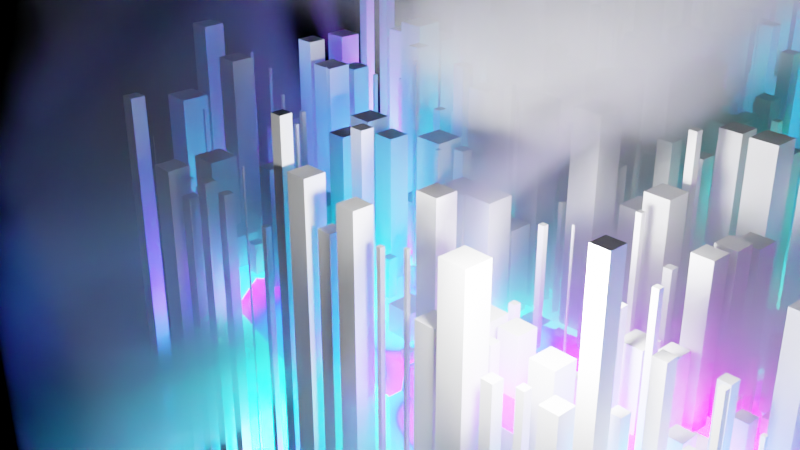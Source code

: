 # Source: Idea.blend  (saved by Blender 3.4.6; exported with 4.5.12 LTS)
import bpy
from mathutils import Matrix  # noqa: F401  (used for matrix-valued properties, if any)

bpy.ops.wm.read_factory_settings(use_empty=True)
scene = bpy.context.scene
scene.name = 'Scene'

# ---- collections
col_collection = bpy.data.collections.new('Collection'); scene.collection.children.link(col_collection)

# ---- materials (node trees are filled in below, after node groups)
mat_material_001 = bpy.data.materials.new('Material.001')
mat_emission = bpy.data.materials.new('Emission')
mat_material = bpy.data.materials.new('Material')

# ---- node groups
ng_offsetcenter = bpy.data.node_groups.new('OffsetCenter', 'GeometryNodeTree')
_s = ng_offsetcenter.interface.new_socket(name='Geometry', in_out='OUTPUT', socket_type='NodeSocketGeometry')
_s = ng_offsetcenter.interface.new_socket(name='Geometry', in_out='INPUT', socket_type='NodeSocketGeometry')
_s = ng_offsetcenter.interface.new_socket(name='Value', in_out='INPUT', socket_type='NodeSocketFloat')
_s.default_value = 0.5
_s.min_value = -1e+04
_s.max_value = 1e+04
ng_offsetcenter.is_modifier = True
_N = ng_offsetcenter.nodes; _L = ng_offsetcenter.links
n0 = _N.new('ShaderNodeMath'); n0.name = 'Math'; n0.location = (-220, -100)
n0.width = 136
n0.operation = 'DIVIDE'
n0.inputs[1].default_value = 2.0
n1 = _N.new('ShaderNodeCombineXYZ'); n1.name = 'Combine XYZ.001'; n1.location = (0, -47)
n1.inputs[2].default_value = 1.0
n2 = _N.new('NodeGroupInput'); n2.name = 'Group Input'; n2.location = (-420, 0)
n3 = _N.new('NodeGroupOutput'); n3.name = 'Group Output'; n3.location = (410, 0)
n4 = _N.new('GeometryNodeSetPosition'); n4.name = 'Set Position'; n4.location = (220, 100)
_L.new(n4.outputs[0], n3.inputs[0])
_L.new(n2.outputs[0], n4.inputs[0])
_L.new(n2.outputs[1], n0.inputs[0])
_L.new(n1.outputs[0], n4.inputs[3])
_L.new(n0.outputs[0], n1.inputs[0])
_L.new(n0.outputs[0], n1.inputs[1])
n3.is_active_output = True
ng_geometry_nodes_002 = bpy.data.node_groups.new('Geometry Nodes.002', 'GeometryNodeTree')
_s = ng_geometry_nodes_002.interface.new_socket(name='Geometry', in_out='OUTPUT', socket_type='NodeSocketGeometry')
_s = ng_geometry_nodes_002.interface.new_socket(name='Geometry', in_out='INPUT', socket_type='NodeSocketGeometry')
_s = ng_geometry_nodes_002.interface.new_socket(name='Size', in_out='INPUT', socket_type='NodeSocketFloat')
_s.default_value = 0.5
_s.min_value = -1e+04
_s.max_value = 1e+04
ng_geometry_nodes_002.is_modifier = True
_N = ng_geometry_nodes_002.nodes; _L = ng_geometry_nodes_002.links
n0 = _N.new('GeometryNodeStoreNamedAttribute'); n0.name = 'Store Named Attribute.001'; n0.location = (-42, 209)
n0.data_type = 'FLOAT_VECTOR'
n0.domain = 'CORNER'
n0.inputs[2].default_value = 'uv_map'
n1 = _N.new('GeometryNodeStoreNamedAttribute'); n1.name = 'Store Named Attribute'; n1.location = (-53, 8)
n1.data_type = 'FLOAT_VECTOR'
n1.domain = 'CORNER'
n1.inputs[2].default_value = 'uv_map'
n2 = _N.new('NodeGroupOutput'); n2.name = 'Group Output'; n2.location = (1029, 6)
n3 = _N.new('GeometryNodeMeshCube'); n3.name = 'Cube'; n3.location = (-78, 8)
n4 = _N.new('GeometryNodeInstanceOnPoints'); n4.name = 'Instance on Points'; n4.location = (806, 48)
n5 = _N.new('ShaderNodeCombineXYZ'); n5.name = 'Combine XYZ'; n5.location = (390, -178)
n6 = _N.new('FunctionNodeRandomValue'); n6.name = 'Random Value'; n6.location = (105, -206)
n6.inputs[8].default_value = 9
n7 = _N.new('FunctionNodeRandomValue'); n7.name = 'Random Value.001'; n7.location = (103, -405)
n7.inputs[2].default_value = 37.8
n7.inputs[3].default_value = 53.6
n7.inputs[8].default_value = 13
n8 = _N.new('GeometryNodeMeshGrid'); n8.name = 'Grid'; n8.location = (-67, 209)
n9 = _N.new('NodeGroupInput'); n9.name = 'Group Input'; n9.location = (-343, 5)
n10 = _N.new('GeometryNodeGroup'); n10.name = 'Group'; n10.location = (346, 266)
n10.node_tree = ng_offsetcenter
_L.new(n4.outputs[0], n2.inputs[0])
_L.new(n10.outputs[0], n4.inputs[0])
_L.new(n1.outputs[0], n4.inputs[2])
_L.new(n5.outputs[0], n4.inputs[6])
_L.new(n6.outputs[1], n5.inputs[0])
_L.new(n6.outputs[1], n5.inputs[1])
_L.new(n7.outputs[1], n5.inputs[2])
_L.new(n9.outputs[1], n8.inputs[0])
_L.new(n9.outputs[1], n8.inputs[1])
_L.new(n9.outputs[1], n8.inputs[2])
_L.new(n9.outputs[1], n8.inputs[3])
_L.new(n0.outputs[0], n10.inputs[0])
_L.new(n9.outputs[1], n10.inputs[1])
_L.new(n3.outputs[0], n1.inputs[0])
_L.new(n3.outputs[1], n1.inputs[3])
_L.new(n8.outputs[0], n0.inputs[0])
_L.new(n8.outputs[1], n0.inputs[3])
n2.is_active_output = True

# ---- material node trees
mat_material_001.use_nodes = True; mat_material_001.node_tree.nodes.clear()
_N = mat_material_001.node_tree.nodes; _L = mat_material_001.node_tree.links
n0 = _N.new('ShaderNodeBsdfPrincipled'); n0.name = 'Principled BSDF'; n0.location = (10, 300)
n0.distribution = 'GGX'
n0.subsurface_method = 'RANDOM_WALK_SKIN'
n0.inputs[3].default_value = 1.45
n0.inputs[27].default_value = (0.0, 0.0, 0.0, 1.0)
n0.inputs[28].default_value = 1.0
n1 = _N.new('ShaderNodeOutputMaterial'); n1.name = 'Material Output'; n1.location = (300, 300)
_L.new(n0.outputs[0], n1.inputs[0])
n1.is_active_output = True
mat_emission.use_nodes = True; mat_emission.node_tree.nodes.clear()
_N = mat_emission.node_tree.nodes; _L = mat_emission.node_tree.links
n0 = _N.new('ShaderNodeTexVoronoi'); n0.name = 'Voronoi Texture'; n0.location = (-672, -19)
n0.inputs[2].default_value = 6.2
n0.inputs[8].default_value = 0.9292
n1 = _N.new('ShaderNodeTexNoise'); n1.name = 'Noise Texture'; n1.location = (-621, 259)
n1.inputs[2].default_value = 3.6
n1.inputs[3].default_value = 0.0
n1.inputs[4].default_value = 0.0
n1.inputs[8].default_value = 1.2
n2 = _N.new('ShaderNodeMix'); n2.name = 'Mix'; n2.location = (-373, 190)
n2.inputs[0].default_value = 0.3917
n3 = _N.new('ShaderNodeOutputMaterial'); n3.name = 'Material Output'; n3.location = (433, 300)
n4 = _N.new('ShaderNodeHueSaturation'); n4.name = 'Hue Saturation Value'; n4.location = (-153, 30)
n5 = _N.new('ShaderNodeBsdfPrincipled'); n5.name = 'Principled BSDF'; n5.location = (143, 300)
n5.distribution = 'GGX'
n5.subsurface_method = 'RANDOM_WALK_SKIN'
n5.inputs[3].default_value = 1.45
n5.inputs[28].default_value = 64.0
n6 = _N.new('ShaderNodeRGB'); n6.name = 'RGB'; n6.location = (-401, -128)
n6.outputs[0].default_value = (0.0, 0.3612, 1.0, 1.0)
_L.new(n2.outputs[0], n4.inputs[0])
_L.new(n4.outputs[0], n5.inputs[27])
_L.new(n4.outputs[0], n5.inputs[0])
_L.new(n0.outputs[1], n2.inputs[3])
_L.new(n1.outputs[1], n2.inputs[2])
_L.new(n5.outputs[0], n3.inputs[0])
_L.new(n6.outputs[0], n4.inputs[4])
n3.is_active_output = True
mat_material.use_nodes = True; mat_material.node_tree.nodes.clear()
_N = mat_material.node_tree.nodes; _L = mat_material.node_tree.links
n0 = _N.new('ShaderNodeOutputMaterial'); n0.name = 'Material Output'; n0.location = (300, 300)
n1 = _N.new('ShaderNodeVolumePrincipled'); n1.name = 'Principled Volume'; n1.location = (-136, 276)
n1.inputs[4].default_value = 0.5
n2 = _N.new('ShaderNodeTexNoise'); n2.name = 'Noise Texture'; n2.location = (-713, 129)
n2.inputs[2].default_value = 3.0
n2.inputs[8].default_value = -0.8
n3 = _N.new('ShaderNodeValToRGB'); n3.name = 'ColorRamp'; n3.location = (-462, 231)
while len(n3.color_ramp.elements) > 1: n3.color_ramp.elements.remove(n3.color_ramp.elements[-1])
n3.color_ramp.elements[0].position = 0.2841; n3.color_ramp.elements[0].color = (1.0, 1.0, 1.0, 1.0)
_e = n3.color_ramp.elements.new(0.4477); _e.color = (0.0, 0.0, 0.0, 1.0)
_L.new(n1.outputs[0], n0.inputs[1])
_L.new(n2.outputs[0], n3.inputs[0])
_L.new(n3.outputs[0], n1.inputs[2])
n0.is_active_output = True

# ---- world
world_world = bpy.data.worlds.new('World'); scene.world = world_world
world_world.use_nodes = True; world_world.node_tree.nodes.clear()
_N = world_world.node_tree.nodes; _L = world_world.node_tree.links
n0 = _N.new('ShaderNodeOutputWorld'); n0.name = 'World Output'; n0.location = (300, 300)
n1 = _N.new('ShaderNodeBackground'); n1.name = 'Background'; n1.location = (10, 300)
n1.inputs[0].default_value = (0.05088, 0.05088, 0.05088, 1.0)
n1.inputs[1].default_value = 0.0
_L.new(n1.outputs[0], n0.inputs[0])
n0.is_active_output = True
world_world.color = (0.05088, 0.05088, 0.05088)
world_world.use_sun_shadow = False
world_world.sun_shadow_jitter_overblur = 0.0

# ---- cameras
cam_camera = bpy.data.cameras.new('Camera')
cam_camera.clip_end = 100.0
cam_camera.ortho_scale = 7.314
cam_camera.dof.use_dof = True
cam_camera.dof.focus_distance = 11.6
cam_camera.dof.aperture_fstop = 13.0

# ---- lights
light_light = bpy.data.lights.new('Light', 'POINT')
light_light.transmission_factor = 0.0
light_light.energy = 1e+04
light_light.shadow_soft_size = 0.1
light_light.shadow_maximum_resolution = 0.006
light_light.use_absolute_resolution = True
light_point = bpy.data.lights.new('Point', 'POINT')
light_point.transmission_factor = 0.0
light_point.energy = 1.357e+04
light_point.shadow_soft_size = 1.0
light_point.shadow_maximum_resolution = 0.006
light_point.use_absolute_resolution = True

# ---- meshes
me_cube_002 = bpy.data.meshes.new('Cube.002')
me_cube_002.from_pydata([(-1.0, -1.0, -1.0), (-1.0, -1.0, 1.0), (-1.0, 1.0, -1.0), (-1.0, 1.0, 1.0), (1.0, -1.0, -1.0), (1.0, -1.0, 1.0), (1.0, 1.0, -1.0), (1.0, 1.0, 1.0)], [], [(0, 1, 3, 2), (2, 3, 7, 6), (6, 7, 5, 4), (4, 5, 1, 0), (2, 6, 4, 0), (7, 3, 1, 5)])
_uv = me_cube_002.uv_layers.new(name='UVMap')
_uv.uv.foreach_set('vector', [0.375, 0.0, 0.625, 0.0, 0.625, 0.25, 0.375, 0.25, 0.375, 0.25, 0.625, 0.25, 0.625, 0.5, 0.375, 0.5, 0.375, 0.5, 0.625, 0.5, 0.625, 0.75, 0.375, 0.75, 0.375, 0.75, 0.625, 0.75, 0.625, 1.0, 0.375, 1.0, 0.125, 0.5, 0.375, 0.5, 0.375, 0.75, 0.125, 0.75, 0.625, 0.5, 0.875, 0.5, 0.875, 0.75, 0.625, 0.75])
me_cube_002.materials.append(mat_material_001)
me_cube_002.update()
me_cube_003 = bpy.data.meshes.new('Cube.003')
me_cube_003.from_pydata([(-1.0, -1.0, -1.0), (-1.0, -1.0, 1.0), (-1.0, 1.0, -1.0), (-1.0, 1.0, 1.0), (1.0, -1.0, -1.0), (1.0, -1.0, 1.0), (1.0, 1.0, -1.0), (1.0, 1.0, 1.0)], [], [(0, 1, 3, 2), (2, 3, 7, 6), (6, 7, 5, 4), (4, 5, 1, 0), (2, 6, 4, 0), (7, 3, 1, 5)])
_uv = me_cube_003.uv_layers.new(name='UVMap')
_uv.uv.foreach_set('vector', [0.375, 0.0, 0.625, 0.0, 0.625, 0.25, 0.375, 0.25, 0.375, 0.25, 0.625, 0.25, 0.625, 0.5, 0.375, 0.5, 0.375, 0.5, 0.625, 0.5, 0.625, 0.75, 0.375, 0.75, 0.375, 0.75, 0.625, 0.75, 0.625, 1.0, 0.375, 1.0, 0.125, 0.5, 0.375, 0.5, 0.375, 0.75, 0.125, 0.75, 0.625, 0.5, 0.875, 0.5, 0.875, 0.75, 0.625, 0.75])
me_cube_003.materials.append(mat_emission)
me_cube_003.update()
me_cube = bpy.data.meshes.new('Cube')
me_cube.from_pydata([(-1.0, -1.0, -1.0), (-1.0, -1.0, 1.0), (-1.0, 1.0, -1.0), (-1.0, 1.0, 1.0), (1.0, -1.0, -1.0), (1.0, -1.0, 1.0), (1.0, 1.0, -1.0), (1.0, 1.0, 1.0)], [], [(0, 1, 3, 2), (2, 3, 7, 6), (6, 7, 5, 4), (4, 5, 1, 0), (2, 6, 4, 0), (7, 3, 1, 5)])
_uv = me_cube.uv_layers.new(name='UVMap')
_uv.uv.foreach_set('vector', [0.375, 0.0, 0.625, 0.0, 0.625, 0.25, 0.375, 0.25, 0.375, 0.25, 0.625, 0.25, 0.625, 0.5, 0.375, 0.5, 0.375, 0.5, 0.625, 0.5, 0.625, 0.75, 0.375, 0.75, 0.375, 0.75, 0.625, 0.75, 0.625, 1.0, 0.375, 1.0, 0.125, 0.5, 0.375, 0.5, 0.375, 0.75, 0.125, 0.75, 0.625, 0.5, 0.875, 0.5, 0.875, 0.75, 0.625, 0.75])
me_cube.materials.append(mat_material)
me_cube.update()

# ---- objects
ob_light = bpy.data.objects.new('Light', light_light)
ob_camera = bpy.data.objects.new('Camera', cam_camera)
ob_cube = bpy.data.objects.new('Cube', me_cube_002)
ob_emissionlight = bpy.data.objects.new('EmissionLight', me_cube_003)
ob_focus = bpy.data.objects.new('Focus', None)
ob_point = bpy.data.objects.new('Point', light_point)
ob_cube_001 = bpy.data.objects.new('Cube.001', me_cube)

# ---- transforms, parenting, visibility, modifiers, constraints
ob_light.location = (30.46, -10.04, 33.39)
ob_light.rotation_euler = (0.6503, 0.05522, 1.866)
ob_light.lock_rotations_4d = False
ob_light.empty_display_type = 'ARROWS'
ob_light.color = (0.0, 0.0, 0.0, 0.0)
ob_light.hide_render = True
ob_light.lineart.crease_threshold = 0.0
ob_camera.location = (32.16, -17.4, 37.6)
ob_camera.rotation_euler = (1.13, -4.378e-07, 0.8289)
ob_camera.lock_rotations_4d = False
ob_camera.empty_display_type = 'ARROWS'
ob_camera.color = (0.0, 0.0, 0.0, 0.0)
ob_camera.display_type = 'WIRE'
ob_camera.lineart.crease_threshold = 0.0
ob_cube.location = (0.0, 0.0, 0.0)
_m = ob_cube.modifiers.new('GeometryNodes', 'NODES')
_m.node_group = ng_geometry_nodes_002
_gi = [s.identifier for s in ng_geometry_nodes_002.interface.items_tree if s.item_type == 'SOCKET' and s.in_out == 'INPUT']
_m[_gi[1]] = 30.0  # Size
ob_emissionlight.location = (13.8, 13.57, 7.79)
ob_emissionlight.scale = (12.89, 12.89, 12.89)
ob_focus.location = (15.29, 1.95, 24.1)
ob_point.location = (18.78, -1.353, 26.42)
ob_cube_001.location = (17.56, 8.925, 19.26)
ob_cube_001.scale = (15.54, 15.54, 15.54)
cam_camera.dof.focus_object = ob_focus

# ---- collection membership
col_collection.objects.link(ob_light)
col_collection.objects.link(ob_camera)
col_collection.objects.link(ob_cube)
col_collection.objects.link(ob_emissionlight)
col_collection.objects.link(ob_focus)
col_collection.objects.link(ob_point)
col_collection.objects.link(ob_cube_001)

# ---- scene / render settings (as saved in the file)
scene.camera = ob_camera
scene.frame_start = 1; scene.frame_end = 250; scene.frame_set(2)
scene.render.engine = 'CYCLES'
scene.render.use_border = True
scene.cycles.sampling_pattern = 'TABULATED_SOBOL'
scene.cycles.use_light_tree = False
scene.view_settings.view_transform = 'Filmic'
bpy.context.view_layer.update()
